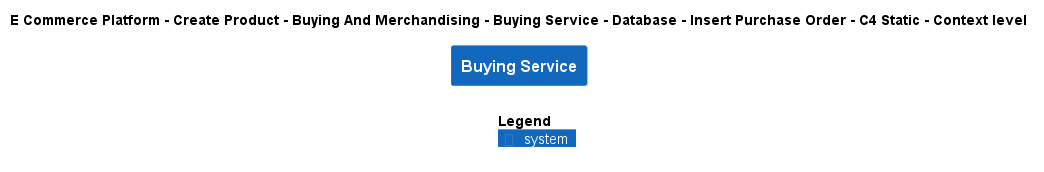

The diagram above was rendered by PlantUML. Its source (embedded in the PNG):
@startuml
!include ..\..\..\..\..\..\..\..\..\.c4s\C4_Context.puml

AddElementTag("c4interflow:lifecycle:new", $bgColor=green, $fontColor=#ffffff, $borderColor=green, $shadowing="False")
AddElementTag("c4interflow:lifecycle:changed", $bgColor=orange, $fontColor=#ffffff, $borderColor=orange, $shadowing="False")
AddElementTag("c4interflow:lifecycle:removed", $bgColor=red, $fontColor=#ffffff, $borderColor=red, $shadowing="False")

AddRelTag("c4interflow:lifecycle:new", $textColor=green, $lineColor=green)
AddRelTag("c4interflow:lifecycle:changed", $textColor=orange, $lineColor=orange)
AddRelTag("c4interflow:lifecycle:removed", $textColor=red, $lineColor=red)

SHOW_PERSON_PORTRAIT()
LAYOUT_TOP_DOWN()

skinparam linetype polyline

title E Commerce Platform - Create Product - Buying And Merchandising - Buying Service - Database - Insert Purchase Order - C4 Static - Context level

System(ECommercePlatform.CreateProduct.BuyingAndMerchandising.SoftwareSystems.BuyingService, "Buying Service", "")



SHOW_LEGEND()
@enduml